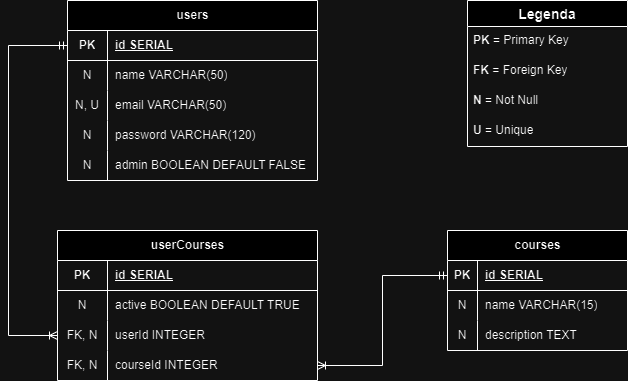

The diagram above was exported from draw.io. Its source (the exported page's mxGraphModel, read from the mxfile embedded in the PNG):
<mxGraphModel dx="1434" dy="800" grid="1" gridSize="10" guides="1" tooltips="1" connect="1" arrows="1" fold="1" page="1" pageScale="1" pageWidth="850" pageHeight="1100" math="0" shadow="0" extFonts="Permanent Marker^https://fonts.googleapis.com/css?family=Permanent+Marker">
  <root>
    <mxCell id="0" />
    <mxCell id="1" parent="0" />
    <mxCell id="iNz7L7e38ddMvUDmlIlg-1" value="users" style="shape=table;startSize=30;container=1;collapsible=1;childLayout=tableLayout;fixedRows=1;rowLines=0;fontStyle=1;align=center;resizeLast=1;html=1;" vertex="1" parent="1">
      <mxGeometry x="89" y="40" width="250" height="180" as="geometry" />
    </mxCell>
    <mxCell id="iNz7L7e38ddMvUDmlIlg-2" value="" style="shape=tableRow;horizontal=0;startSize=0;swimlaneHead=0;swimlaneBody=0;fillColor=none;collapsible=0;dropTarget=0;points=[[0,0.5],[1,0.5]];portConstraint=eastwest;top=0;left=0;right=0;bottom=1;" vertex="1" parent="iNz7L7e38ddMvUDmlIlg-1">
      <mxGeometry y="30" width="250" height="30" as="geometry" />
    </mxCell>
    <mxCell id="iNz7L7e38ddMvUDmlIlg-3" value="PK" style="shape=partialRectangle;connectable=0;fillColor=none;top=0;left=0;bottom=0;right=0;fontStyle=1;overflow=hidden;whiteSpace=wrap;html=1;" vertex="1" parent="iNz7L7e38ddMvUDmlIlg-2">
      <mxGeometry width="40" height="30" as="geometry">
        <mxRectangle width="40" height="30" as="alternateBounds" />
      </mxGeometry>
    </mxCell>
    <mxCell id="iNz7L7e38ddMvUDmlIlg-4" value="id SERIAL" style="shape=partialRectangle;connectable=0;fillColor=none;top=0;left=0;bottom=0;right=0;align=left;spacingLeft=6;fontStyle=5;overflow=hidden;whiteSpace=wrap;html=1;" vertex="1" parent="iNz7L7e38ddMvUDmlIlg-2">
      <mxGeometry x="40" width="210" height="30" as="geometry">
        <mxRectangle width="210" height="30" as="alternateBounds" />
      </mxGeometry>
    </mxCell>
    <mxCell id="iNz7L7e38ddMvUDmlIlg-5" value="" style="shape=tableRow;horizontal=0;startSize=0;swimlaneHead=0;swimlaneBody=0;fillColor=none;collapsible=0;dropTarget=0;points=[[0,0.5],[1,0.5]];portConstraint=eastwest;top=0;left=0;right=0;bottom=0;" vertex="1" parent="iNz7L7e38ddMvUDmlIlg-1">
      <mxGeometry y="60" width="250" height="30" as="geometry" />
    </mxCell>
    <mxCell id="iNz7L7e38ddMvUDmlIlg-6" value="N" style="shape=partialRectangle;connectable=0;fillColor=none;top=0;left=0;bottom=0;right=0;editable=1;overflow=hidden;whiteSpace=wrap;html=1;" vertex="1" parent="iNz7L7e38ddMvUDmlIlg-5">
      <mxGeometry width="40" height="30" as="geometry">
        <mxRectangle width="40" height="30" as="alternateBounds" />
      </mxGeometry>
    </mxCell>
    <mxCell id="iNz7L7e38ddMvUDmlIlg-7" value="name VARCHAR(50)" style="shape=partialRectangle;connectable=0;fillColor=none;top=0;left=0;bottom=0;right=0;align=left;spacingLeft=6;overflow=hidden;whiteSpace=wrap;html=1;" vertex="1" parent="iNz7L7e38ddMvUDmlIlg-5">
      <mxGeometry x="40" width="210" height="30" as="geometry">
        <mxRectangle width="210" height="30" as="alternateBounds" />
      </mxGeometry>
    </mxCell>
    <mxCell id="iNz7L7e38ddMvUDmlIlg-8" value="" style="shape=tableRow;horizontal=0;startSize=0;swimlaneHead=0;swimlaneBody=0;fillColor=none;collapsible=0;dropTarget=0;points=[[0,0.5],[1,0.5]];portConstraint=eastwest;top=0;left=0;right=0;bottom=0;" vertex="1" parent="iNz7L7e38ddMvUDmlIlg-1">
      <mxGeometry y="90" width="250" height="30" as="geometry" />
    </mxCell>
    <mxCell id="iNz7L7e38ddMvUDmlIlg-9" value="N, U" style="shape=partialRectangle;connectable=0;fillColor=none;top=0;left=0;bottom=0;right=0;editable=1;overflow=hidden;whiteSpace=wrap;html=1;" vertex="1" parent="iNz7L7e38ddMvUDmlIlg-8">
      <mxGeometry width="40" height="30" as="geometry">
        <mxRectangle width="40" height="30" as="alternateBounds" />
      </mxGeometry>
    </mxCell>
    <mxCell id="iNz7L7e38ddMvUDmlIlg-10" value="email VARCHAR(50)" style="shape=partialRectangle;connectable=0;fillColor=none;top=0;left=0;bottom=0;right=0;align=left;spacingLeft=6;overflow=hidden;whiteSpace=wrap;html=1;" vertex="1" parent="iNz7L7e38ddMvUDmlIlg-8">
      <mxGeometry x="40" width="210" height="30" as="geometry">
        <mxRectangle width="210" height="30" as="alternateBounds" />
      </mxGeometry>
    </mxCell>
    <mxCell id="iNz7L7e38ddMvUDmlIlg-11" value="" style="shape=tableRow;horizontal=0;startSize=0;swimlaneHead=0;swimlaneBody=0;fillColor=none;collapsible=0;dropTarget=0;points=[[0,0.5],[1,0.5]];portConstraint=eastwest;top=0;left=0;right=0;bottom=0;" vertex="1" parent="iNz7L7e38ddMvUDmlIlg-1">
      <mxGeometry y="120" width="250" height="30" as="geometry" />
    </mxCell>
    <mxCell id="iNz7L7e38ddMvUDmlIlg-12" value="N" style="shape=partialRectangle;connectable=0;fillColor=none;top=0;left=0;bottom=0;right=0;editable=1;overflow=hidden;whiteSpace=wrap;html=1;" vertex="1" parent="iNz7L7e38ddMvUDmlIlg-11">
      <mxGeometry width="40" height="30" as="geometry">
        <mxRectangle width="40" height="30" as="alternateBounds" />
      </mxGeometry>
    </mxCell>
    <mxCell id="iNz7L7e38ddMvUDmlIlg-13" value="password VARCHAR(120)" style="shape=partialRectangle;connectable=0;fillColor=none;top=0;left=0;bottom=0;right=0;align=left;spacingLeft=6;overflow=hidden;whiteSpace=wrap;html=1;" vertex="1" parent="iNz7L7e38ddMvUDmlIlg-11">
      <mxGeometry x="40" width="210" height="30" as="geometry">
        <mxRectangle width="210" height="30" as="alternateBounds" />
      </mxGeometry>
    </mxCell>
    <mxCell id="iNz7L7e38ddMvUDmlIlg-14" style="shape=tableRow;horizontal=0;startSize=0;swimlaneHead=0;swimlaneBody=0;fillColor=none;collapsible=0;dropTarget=0;points=[[0,0.5],[1,0.5]];portConstraint=eastwest;top=0;left=0;right=0;bottom=0;" vertex="1" parent="iNz7L7e38ddMvUDmlIlg-1">
      <mxGeometry y="150" width="250" height="30" as="geometry" />
    </mxCell>
    <mxCell id="iNz7L7e38ddMvUDmlIlg-15" value="N" style="shape=partialRectangle;connectable=0;fillColor=none;top=0;left=0;bottom=0;right=0;editable=1;overflow=hidden;whiteSpace=wrap;html=1;" vertex="1" parent="iNz7L7e38ddMvUDmlIlg-14">
      <mxGeometry width="40" height="30" as="geometry">
        <mxRectangle width="40" height="30" as="alternateBounds" />
      </mxGeometry>
    </mxCell>
    <mxCell id="iNz7L7e38ddMvUDmlIlg-16" value="admin BOOLEAN DEFAULT FALSE" style="shape=partialRectangle;connectable=0;fillColor=none;top=0;left=0;bottom=0;right=0;align=left;spacingLeft=6;overflow=hidden;whiteSpace=wrap;html=1;" vertex="1" parent="iNz7L7e38ddMvUDmlIlg-14">
      <mxGeometry x="40" width="210" height="30" as="geometry">
        <mxRectangle width="210" height="30" as="alternateBounds" />
      </mxGeometry>
    </mxCell>
    <mxCell id="iNz7L7e38ddMvUDmlIlg-17" value="courses" style="shape=table;startSize=30;container=1;collapsible=1;childLayout=tableLayout;fixedRows=1;rowLines=0;fontStyle=1;align=center;resizeLast=1;html=1;" vertex="1" parent="1">
      <mxGeometry x="469" y="270" width="180" height="120" as="geometry">
        <mxRectangle x="469" y="270" width="90" height="30" as="alternateBounds" />
      </mxGeometry>
    </mxCell>
    <mxCell id="iNz7L7e38ddMvUDmlIlg-18" value="" style="shape=tableRow;horizontal=0;startSize=0;swimlaneHead=0;swimlaneBody=0;fillColor=none;collapsible=0;dropTarget=0;points=[[0,0.5],[1,0.5]];portConstraint=eastwest;top=0;left=0;right=0;bottom=1;" vertex="1" parent="iNz7L7e38ddMvUDmlIlg-17">
      <mxGeometry y="30" width="180" height="30" as="geometry" />
    </mxCell>
    <mxCell id="iNz7L7e38ddMvUDmlIlg-19" value="PK" style="shape=partialRectangle;connectable=0;fillColor=none;top=0;left=0;bottom=0;right=0;fontStyle=1;overflow=hidden;whiteSpace=wrap;html=1;" vertex="1" parent="iNz7L7e38ddMvUDmlIlg-18">
      <mxGeometry width="30" height="30" as="geometry">
        <mxRectangle width="30" height="30" as="alternateBounds" />
      </mxGeometry>
    </mxCell>
    <mxCell id="iNz7L7e38ddMvUDmlIlg-20" value="id SERIAL" style="shape=partialRectangle;connectable=0;fillColor=none;top=0;left=0;bottom=0;right=0;align=left;spacingLeft=6;fontStyle=5;overflow=hidden;whiteSpace=wrap;html=1;" vertex="1" parent="iNz7L7e38ddMvUDmlIlg-18">
      <mxGeometry x="30" width="150" height="30" as="geometry">
        <mxRectangle width="150" height="30" as="alternateBounds" />
      </mxGeometry>
    </mxCell>
    <mxCell id="iNz7L7e38ddMvUDmlIlg-21" value="" style="shape=tableRow;horizontal=0;startSize=0;swimlaneHead=0;swimlaneBody=0;fillColor=none;collapsible=0;dropTarget=0;points=[[0,0.5],[1,0.5]];portConstraint=eastwest;top=0;left=0;right=0;bottom=0;" vertex="1" parent="iNz7L7e38ddMvUDmlIlg-17">
      <mxGeometry y="60" width="180" height="30" as="geometry" />
    </mxCell>
    <mxCell id="iNz7L7e38ddMvUDmlIlg-22" value="N" style="shape=partialRectangle;connectable=0;fillColor=none;top=0;left=0;bottom=0;right=0;editable=1;overflow=hidden;whiteSpace=wrap;html=1;" vertex="1" parent="iNz7L7e38ddMvUDmlIlg-21">
      <mxGeometry width="30" height="30" as="geometry">
        <mxRectangle width="30" height="30" as="alternateBounds" />
      </mxGeometry>
    </mxCell>
    <mxCell id="iNz7L7e38ddMvUDmlIlg-23" value="name VARCHAR(15)" style="shape=partialRectangle;connectable=0;fillColor=none;top=0;left=0;bottom=0;right=0;align=left;spacingLeft=6;overflow=hidden;whiteSpace=wrap;html=1;" vertex="1" parent="iNz7L7e38ddMvUDmlIlg-21">
      <mxGeometry x="30" width="150" height="30" as="geometry">
        <mxRectangle width="150" height="30" as="alternateBounds" />
      </mxGeometry>
    </mxCell>
    <mxCell id="iNz7L7e38ddMvUDmlIlg-24" value="" style="shape=tableRow;horizontal=0;startSize=0;swimlaneHead=0;swimlaneBody=0;fillColor=none;collapsible=0;dropTarget=0;points=[[0,0.5],[1,0.5]];portConstraint=eastwest;top=0;left=0;right=0;bottom=0;" vertex="1" parent="iNz7L7e38ddMvUDmlIlg-17">
      <mxGeometry y="90" width="180" height="30" as="geometry" />
    </mxCell>
    <mxCell id="iNz7L7e38ddMvUDmlIlg-25" value="N" style="shape=partialRectangle;connectable=0;fillColor=none;top=0;left=0;bottom=0;right=0;editable=1;overflow=hidden;whiteSpace=wrap;html=1;" vertex="1" parent="iNz7L7e38ddMvUDmlIlg-24">
      <mxGeometry width="30" height="30" as="geometry">
        <mxRectangle width="30" height="30" as="alternateBounds" />
      </mxGeometry>
    </mxCell>
    <mxCell id="iNz7L7e38ddMvUDmlIlg-26" value="description TEXT" style="shape=partialRectangle;connectable=0;fillColor=none;top=0;left=0;bottom=0;right=0;align=left;spacingLeft=6;overflow=hidden;whiteSpace=wrap;html=1;" vertex="1" parent="iNz7L7e38ddMvUDmlIlg-24">
      <mxGeometry x="30" width="150" height="30" as="geometry">
        <mxRectangle width="150" height="30" as="alternateBounds" />
      </mxGeometry>
    </mxCell>
    <mxCell id="iNz7L7e38ddMvUDmlIlg-33" value="userCourses" style="shape=table;startSize=30;container=1;collapsible=1;childLayout=tableLayout;fixedRows=1;rowLines=0;fontStyle=1;align=center;resizeLast=1;html=1;" vertex="1" parent="1">
      <mxGeometry x="79" y="270" width="260" height="150" as="geometry" />
    </mxCell>
    <mxCell id="iNz7L7e38ddMvUDmlIlg-34" value="" style="shape=tableRow;horizontal=0;startSize=0;swimlaneHead=0;swimlaneBody=0;fillColor=none;collapsible=0;dropTarget=0;points=[[0,0.5],[1,0.5]];portConstraint=eastwest;top=0;left=0;right=0;bottom=1;" vertex="1" parent="iNz7L7e38ddMvUDmlIlg-33">
      <mxGeometry y="30" width="260" height="30" as="geometry" />
    </mxCell>
    <mxCell id="iNz7L7e38ddMvUDmlIlg-35" value="PK" style="shape=partialRectangle;connectable=0;fillColor=none;top=0;left=0;bottom=0;right=0;fontStyle=1;overflow=hidden;whiteSpace=wrap;html=1;" vertex="1" parent="iNz7L7e38ddMvUDmlIlg-34">
      <mxGeometry width="50" height="30" as="geometry">
        <mxRectangle width="50" height="30" as="alternateBounds" />
      </mxGeometry>
    </mxCell>
    <mxCell id="iNz7L7e38ddMvUDmlIlg-36" value="id SERIAL" style="shape=partialRectangle;connectable=0;fillColor=none;top=0;left=0;bottom=0;right=0;align=left;spacingLeft=6;fontStyle=5;overflow=hidden;whiteSpace=wrap;html=1;" vertex="1" parent="iNz7L7e38ddMvUDmlIlg-34">
      <mxGeometry x="50" width="210" height="30" as="geometry">
        <mxRectangle width="210" height="30" as="alternateBounds" />
      </mxGeometry>
    </mxCell>
    <mxCell id="iNz7L7e38ddMvUDmlIlg-40" value="" style="shape=tableRow;horizontal=0;startSize=0;swimlaneHead=0;swimlaneBody=0;fillColor=none;collapsible=0;dropTarget=0;points=[[0,0.5],[1,0.5]];portConstraint=eastwest;top=0;left=0;right=0;bottom=0;" vertex="1" parent="iNz7L7e38ddMvUDmlIlg-33">
      <mxGeometry y="60" width="260" height="30" as="geometry" />
    </mxCell>
    <mxCell id="iNz7L7e38ddMvUDmlIlg-41" value="N" style="shape=partialRectangle;connectable=0;fillColor=none;top=0;left=0;bottom=0;right=0;editable=1;overflow=hidden;whiteSpace=wrap;html=1;" vertex="1" parent="iNz7L7e38ddMvUDmlIlg-40">
      <mxGeometry width="50" height="30" as="geometry">
        <mxRectangle width="50" height="30" as="alternateBounds" />
      </mxGeometry>
    </mxCell>
    <mxCell id="iNz7L7e38ddMvUDmlIlg-42" value="active BOOLEAN DEFAULT TRUE" style="shape=partialRectangle;connectable=0;fillColor=none;top=0;left=0;bottom=0;right=0;align=left;spacingLeft=6;overflow=hidden;whiteSpace=wrap;html=1;" vertex="1" parent="iNz7L7e38ddMvUDmlIlg-40">
      <mxGeometry x="50" width="210" height="30" as="geometry">
        <mxRectangle width="210" height="30" as="alternateBounds" />
      </mxGeometry>
    </mxCell>
    <mxCell id="iNz7L7e38ddMvUDmlIlg-43" value="" style="shape=tableRow;horizontal=0;startSize=0;swimlaneHead=0;swimlaneBody=0;fillColor=none;collapsible=0;dropTarget=0;points=[[0,0.5],[1,0.5]];portConstraint=eastwest;top=0;left=0;right=0;bottom=0;" vertex="1" parent="iNz7L7e38ddMvUDmlIlg-33">
      <mxGeometry y="90" width="260" height="30" as="geometry" />
    </mxCell>
    <mxCell id="iNz7L7e38ddMvUDmlIlg-44" value="FK, N" style="shape=partialRectangle;connectable=0;fillColor=none;top=0;left=0;bottom=0;right=0;editable=1;overflow=hidden;whiteSpace=wrap;html=1;" vertex="1" parent="iNz7L7e38ddMvUDmlIlg-43">
      <mxGeometry width="50" height="30" as="geometry">
        <mxRectangle width="50" height="30" as="alternateBounds" />
      </mxGeometry>
    </mxCell>
    <mxCell id="iNz7L7e38ddMvUDmlIlg-45" value="userId INTEGER" style="shape=partialRectangle;connectable=0;fillColor=none;top=0;left=0;bottom=0;right=0;align=left;spacingLeft=6;overflow=hidden;whiteSpace=wrap;html=1;" vertex="1" parent="iNz7L7e38ddMvUDmlIlg-43">
      <mxGeometry x="50" width="210" height="30" as="geometry">
        <mxRectangle width="210" height="30" as="alternateBounds" />
      </mxGeometry>
    </mxCell>
    <mxCell id="iNz7L7e38ddMvUDmlIlg-46" style="shape=tableRow;horizontal=0;startSize=0;swimlaneHead=0;swimlaneBody=0;fillColor=none;collapsible=0;dropTarget=0;points=[[0,0.5],[1,0.5]];portConstraint=eastwest;top=0;left=0;right=0;bottom=0;" vertex="1" parent="iNz7L7e38ddMvUDmlIlg-33">
      <mxGeometry y="120" width="260" height="30" as="geometry" />
    </mxCell>
    <mxCell id="iNz7L7e38ddMvUDmlIlg-47" value="FK, N" style="shape=partialRectangle;connectable=0;fillColor=none;top=0;left=0;bottom=0;right=0;editable=1;overflow=hidden;whiteSpace=wrap;html=1;" vertex="1" parent="iNz7L7e38ddMvUDmlIlg-46">
      <mxGeometry width="50" height="30" as="geometry">
        <mxRectangle width="50" height="30" as="alternateBounds" />
      </mxGeometry>
    </mxCell>
    <mxCell id="iNz7L7e38ddMvUDmlIlg-48" value="courseId INTEGER" style="shape=partialRectangle;connectable=0;fillColor=none;top=0;left=0;bottom=0;right=0;align=left;spacingLeft=6;overflow=hidden;whiteSpace=wrap;html=1;" vertex="1" parent="iNz7L7e38ddMvUDmlIlg-46">
      <mxGeometry x="50" width="210" height="30" as="geometry">
        <mxRectangle width="210" height="30" as="alternateBounds" />
      </mxGeometry>
    </mxCell>
    <mxCell id="iNz7L7e38ddMvUDmlIlg-49" value="Legenda" style="swimlane;fontStyle=1;childLayout=stackLayout;horizontal=1;startSize=26;horizontalStack=0;resizeParent=1;resizeParentMax=0;resizeLast=0;collapsible=1;marginBottom=0;align=center;fontSize=14;" vertex="1" parent="1">
      <mxGeometry x="489" y="40" width="160" height="146" as="geometry" />
    </mxCell>
    <mxCell id="iNz7L7e38ddMvUDmlIlg-50" value="&lt;b&gt;PK&lt;/b&gt; = Primary Key" style="text;strokeColor=none;fillColor=none;spacingLeft=4;spacingRight=4;overflow=hidden;rotatable=0;points=[[0,0.5],[1,0.5]];portConstraint=eastwest;fontSize=12;whiteSpace=wrap;html=1;" vertex="1" parent="iNz7L7e38ddMvUDmlIlg-49">
      <mxGeometry y="26" width="160" height="30" as="geometry" />
    </mxCell>
    <mxCell id="iNz7L7e38ddMvUDmlIlg-51" value="&lt;b&gt;FK&lt;/b&gt; = Foreign Key" style="text;strokeColor=none;fillColor=none;spacingLeft=4;spacingRight=4;overflow=hidden;rotatable=0;points=[[0,0.5],[1,0.5]];portConstraint=eastwest;fontSize=12;whiteSpace=wrap;html=1;" vertex="1" parent="iNz7L7e38ddMvUDmlIlg-49">
      <mxGeometry y="56" width="160" height="30" as="geometry" />
    </mxCell>
    <mxCell id="iNz7L7e38ddMvUDmlIlg-52" value="&lt;b&gt;N&lt;/b&gt; = Not Null" style="text;strokeColor=none;fillColor=none;spacingLeft=4;spacingRight=4;overflow=hidden;rotatable=0;points=[[0,0.5],[1,0.5]];portConstraint=eastwest;fontSize=12;whiteSpace=wrap;html=1;" vertex="1" parent="iNz7L7e38ddMvUDmlIlg-49">
      <mxGeometry y="86" width="160" height="30" as="geometry" />
    </mxCell>
    <mxCell id="iNz7L7e38ddMvUDmlIlg-53" value="&lt;b&gt;U&lt;/b&gt; = Unique" style="text;strokeColor=none;fillColor=none;spacingLeft=4;spacingRight=4;overflow=hidden;rotatable=0;points=[[0,0.5],[1,0.5]];portConstraint=eastwest;fontSize=12;whiteSpace=wrap;html=1;" vertex="1" parent="iNz7L7e38ddMvUDmlIlg-49">
      <mxGeometry y="116" width="160" height="30" as="geometry" />
    </mxCell>
    <mxCell id="iNz7L7e38ddMvUDmlIlg-54" style="edgeStyle=orthogonalEdgeStyle;rounded=0;orthogonalLoop=1;jettySize=auto;html=1;entryX=0;entryY=0.5;entryDx=0;entryDy=0;startArrow=ERmandOne;startFill=0;endArrow=ERoneToMany;endFill=0;" edge="1" parent="1" source="iNz7L7e38ddMvUDmlIlg-2" target="iNz7L7e38ddMvUDmlIlg-43">
      <mxGeometry relative="1" as="geometry">
        <mxPoint x="29" y="310" as="targetPoint" />
        <Array as="points">
          <mxPoint x="30" y="85" />
          <mxPoint x="30" y="375" />
        </Array>
      </mxGeometry>
    </mxCell>
    <mxCell id="iNz7L7e38ddMvUDmlIlg-55" style="edgeStyle=orthogonalEdgeStyle;rounded=0;orthogonalLoop=1;jettySize=auto;html=1;entryX=1;entryY=0.5;entryDx=0;entryDy=0;startArrow=ERmandOne;startFill=0;endArrow=ERoneToMany;endFill=0;" edge="1" parent="1" source="iNz7L7e38ddMvUDmlIlg-18" target="iNz7L7e38ddMvUDmlIlg-46">
      <mxGeometry relative="1" as="geometry" />
    </mxCell>
  </root>
</mxGraphModel>